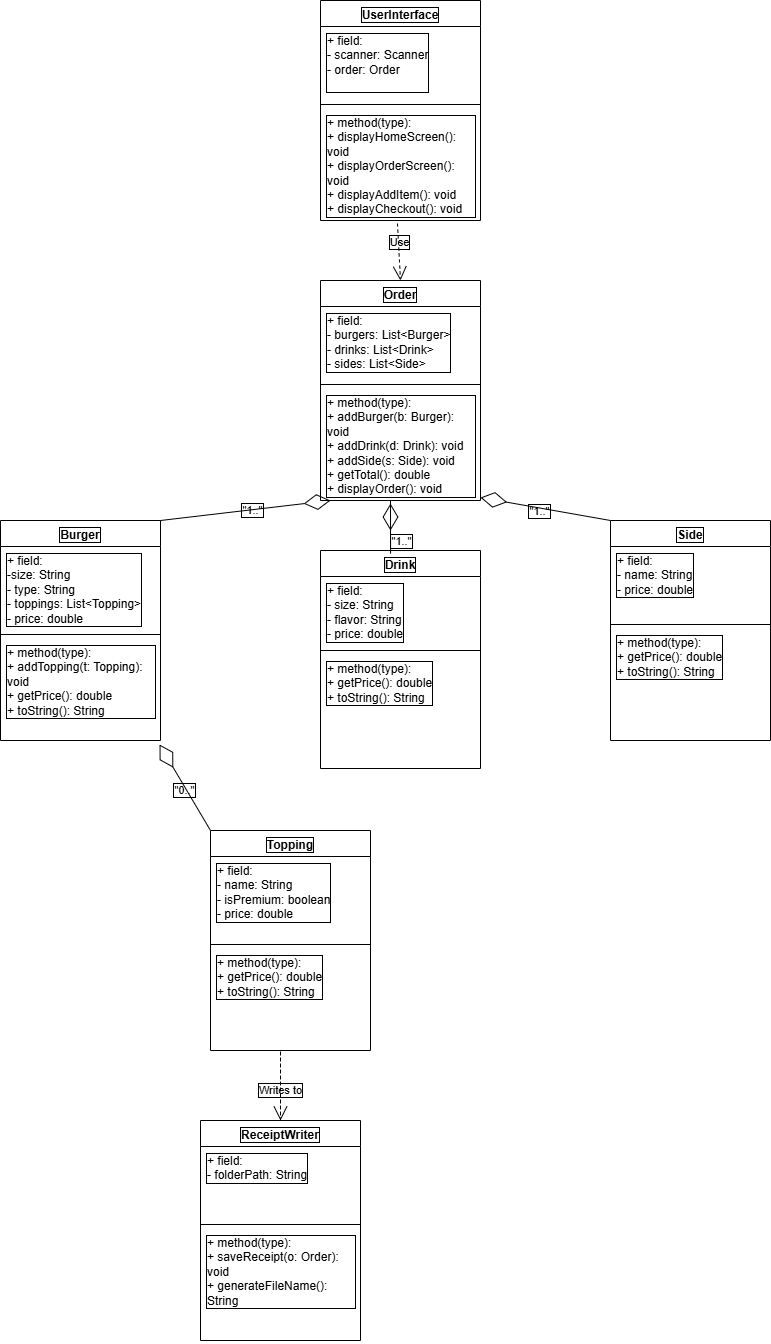

The diagram above was exported from draw.io. Its source (the exported page's mxGraphModel, read from the mxfile embedded in the PNG):
<mxGraphModel dx="1779" dy="627" grid="1" gridSize="10" guides="1" tooltips="1" connect="1" arrows="1" fold="1" page="1" pageScale="1" pageWidth="850" pageHeight="1100" background="#ffffff" math="0" shadow="0">
  <root>
    <mxCell id="0" />
    <mxCell id="1" parent="0" />
    <mxCell id="GeTqubDzQMiZyxKvPtkV-5" value="Topping" style="swimlane;fontStyle=1;align=center;verticalAlign=top;childLayout=stackLayout;horizontal=1;startSize=26;horizontalStack=0;resizeParent=1;resizeParentMax=0;resizeLast=0;collapsible=1;marginBottom=0;whiteSpace=wrap;html=1;fontColor=light-dark(#000000,#111111);labelBackgroundColor=none;labelBorderColor=light-dark(default, #050505);" parent="1" vertex="1">
      <mxGeometry x="-310" y="870" width="160" height="220" as="geometry" />
    </mxCell>
    <mxCell id="GeTqubDzQMiZyxKvPtkV-6" value="+ field:&amp;nbsp;&lt;div&gt;&lt;div&gt;- name: String&lt;/div&gt;&lt;div&gt;- isPremium: boolean&lt;/div&gt;&lt;div&gt;- price: double&lt;/div&gt;&lt;/div&gt;" style="text;strokeColor=none;fillColor=none;align=left;verticalAlign=top;spacingLeft=4;spacingRight=4;overflow=hidden;rotatable=0;points=[[0,0.5],[1,0.5]];portConstraint=eastwest;whiteSpace=wrap;html=1;fontColor=light-dark(#000000,#111111);labelBackgroundColor=none;labelBorderColor=light-dark(default, #050505);" parent="GeTqubDzQMiZyxKvPtkV-5" vertex="1">
      <mxGeometry y="26" width="160" height="84" as="geometry" />
    </mxCell>
    <mxCell id="GeTqubDzQMiZyxKvPtkV-7" value="" style="line;strokeWidth=1;fillColor=none;align=left;verticalAlign=middle;spacingTop=-1;spacingLeft=3;spacingRight=3;rotatable=0;labelPosition=right;points=[];portConstraint=eastwest;strokeColor=inherit;fontColor=light-dark(#000000,#111111);labelBackgroundColor=none;labelBorderColor=light-dark(default, #050505);" parent="GeTqubDzQMiZyxKvPtkV-5" vertex="1">
      <mxGeometry y="110" width="160" height="8" as="geometry" />
    </mxCell>
    <mxCell id="GeTqubDzQMiZyxKvPtkV-8" value="+ method(type):&amp;nbsp;&lt;div&gt;&lt;div&gt;+ getPrice(): double&lt;/div&gt;&lt;div&gt;+ toString(): String&lt;/div&gt;&lt;/div&gt;" style="text;strokeColor=none;fillColor=none;align=left;verticalAlign=top;spacingLeft=4;spacingRight=4;overflow=hidden;rotatable=0;points=[[0,0.5],[1,0.5]];portConstraint=eastwest;whiteSpace=wrap;html=1;fontColor=light-dark(#000000,#111111);labelBackgroundColor=none;labelBorderColor=light-dark(default, #050505);" parent="GeTqubDzQMiZyxKvPtkV-5" vertex="1">
      <mxGeometry y="118" width="160" height="102" as="geometry" />
    </mxCell>
    <mxCell id="GeTqubDzQMiZyxKvPtkV-9" value="Drink" style="swimlane;fontStyle=1;align=center;verticalAlign=top;childLayout=stackLayout;horizontal=1;startSize=26;horizontalStack=0;resizeParent=1;resizeParentMax=0;resizeLast=0;collapsible=1;marginBottom=0;whiteSpace=wrap;html=1;fontColor=light-dark(#000000,#111111);labelBackgroundColor=none;labelBorderColor=light-dark(default, #050505);" parent="1" vertex="1">
      <mxGeometry x="-200" y="590" width="160" height="218" as="geometry" />
    </mxCell>
    <mxCell id="GeTqubDzQMiZyxKvPtkV-10" value="+ field:&amp;nbsp;&lt;div&gt;&lt;div&gt;- size: String&lt;/div&gt;&lt;div&gt;- flavor: String&lt;/div&gt;&lt;div&gt;- price: double&lt;/div&gt;&lt;/div&gt;" style="text;strokeColor=none;fillColor=none;align=left;verticalAlign=top;spacingLeft=4;spacingRight=4;overflow=hidden;rotatable=0;points=[[0,0.5],[1,0.5]];portConstraint=eastwest;whiteSpace=wrap;html=1;fontColor=light-dark(#000000,#111111);labelBackgroundColor=none;labelBorderColor=light-dark(default, #050505);" parent="GeTqubDzQMiZyxKvPtkV-9" vertex="1">
      <mxGeometry y="26" width="160" height="70" as="geometry" />
    </mxCell>
    <mxCell id="GeTqubDzQMiZyxKvPtkV-11" value="" style="line;strokeWidth=1;fillColor=none;align=left;verticalAlign=middle;spacingTop=-1;spacingLeft=3;spacingRight=3;rotatable=0;labelPosition=right;points=[];portConstraint=eastwest;strokeColor=inherit;fontColor=light-dark(#000000,#111111);labelBackgroundColor=none;labelBorderColor=light-dark(default, #050505);" parent="GeTqubDzQMiZyxKvPtkV-9" vertex="1">
      <mxGeometry y="96" width="160" height="8" as="geometry" />
    </mxCell>
    <mxCell id="GeTqubDzQMiZyxKvPtkV-12" value="+ method(type):&amp;nbsp;&lt;div&gt;&lt;div&gt;+ getPrice(): double&lt;/div&gt;&lt;div&gt;+ toString(): String&lt;/div&gt;&lt;/div&gt;" style="text;strokeColor=none;fillColor=none;align=left;verticalAlign=top;spacingLeft=4;spacingRight=4;overflow=hidden;rotatable=0;points=[[0,0.5],[1,0.5]];portConstraint=eastwest;whiteSpace=wrap;html=1;fontColor=light-dark(#000000,#111111);labelBackgroundColor=none;labelBorderColor=light-dark(default, #050505);" parent="GeTqubDzQMiZyxKvPtkV-9" vertex="1">
      <mxGeometry y="104" width="160" height="114" as="geometry" />
    </mxCell>
    <mxCell id="GeTqubDzQMiZyxKvPtkV-13" value="UserInterface" style="swimlane;fontStyle=1;align=center;verticalAlign=top;childLayout=stackLayout;horizontal=1;startSize=26;horizontalStack=0;resizeParent=1;resizeParentMax=0;resizeLast=0;collapsible=1;marginBottom=0;whiteSpace=wrap;html=1;fontColor=light-dark(#000000,#111111);labelBackgroundColor=none;labelBorderColor=light-dark(default, #050505);" parent="1" vertex="1">
      <mxGeometry x="-200" y="40" width="160" height="220" as="geometry" />
    </mxCell>
    <mxCell id="GeTqubDzQMiZyxKvPtkV-14" value="+ field:&amp;nbsp;&lt;div&gt;&lt;div&gt;- scanner: Scanner&lt;/div&gt;&lt;div&gt;- order: Order&lt;/div&gt;&lt;/div&gt;&lt;div&gt;&lt;br&gt;&lt;/div&gt;" style="text;strokeColor=none;fillColor=none;align=left;verticalAlign=top;spacingLeft=4;spacingRight=4;overflow=hidden;rotatable=0;points=[[0,0.5],[1,0.5]];portConstraint=eastwest;whiteSpace=wrap;html=1;fontColor=light-dark(#000000,#111111);labelBackgroundColor=none;labelBorderColor=light-dark(default, #050505);" parent="GeTqubDzQMiZyxKvPtkV-13" vertex="1">
      <mxGeometry y="26" width="160" height="74" as="geometry" />
    </mxCell>
    <mxCell id="GeTqubDzQMiZyxKvPtkV-15" value="" style="line;strokeWidth=1;fillColor=none;align=left;verticalAlign=middle;spacingTop=-1;spacingLeft=3;spacingRight=3;rotatable=0;labelPosition=right;points=[];portConstraint=eastwest;strokeColor=inherit;fontColor=light-dark(#000000,#111111);labelBackgroundColor=none;labelBorderColor=light-dark(default, #050505);" parent="GeTqubDzQMiZyxKvPtkV-13" vertex="1">
      <mxGeometry y="100" width="160" height="8" as="geometry" />
    </mxCell>
    <mxCell id="GeTqubDzQMiZyxKvPtkV-16" value="+ method(type):&amp;nbsp;&lt;div&gt;&lt;div&gt;+ displayHomeScreen(): void&lt;/div&gt;&lt;div&gt;+ displayOrderScreen(): void&lt;/div&gt;&lt;div&gt;+ displayAddItem(): void&lt;/div&gt;&lt;div&gt;+ displayCheckout(): void&lt;/div&gt;&lt;/div&gt;" style="text;strokeColor=none;fillColor=none;align=left;verticalAlign=top;spacingLeft=4;spacingRight=4;overflow=hidden;rotatable=0;points=[[0,0.5],[1,0.5]];portConstraint=eastwest;whiteSpace=wrap;html=1;fontColor=light-dark(#000000,#111111);labelBackgroundColor=none;labelBorderColor=light-dark(default, #050505);" parent="GeTqubDzQMiZyxKvPtkV-13" vertex="1">
      <mxGeometry y="108" width="160" height="112" as="geometry" />
    </mxCell>
    <mxCell id="GeTqubDzQMiZyxKvPtkV-17" value="ReceiptWriter" style="swimlane;fontStyle=1;align=center;verticalAlign=top;childLayout=stackLayout;horizontal=1;startSize=26;horizontalStack=0;resizeParent=1;resizeParentMax=0;resizeLast=0;collapsible=1;marginBottom=0;whiteSpace=wrap;html=1;fontColor=light-dark(#000000,#111111);labelBackgroundColor=none;labelBorderColor=light-dark(default, #050505);" parent="1" vertex="1">
      <mxGeometry x="-320" y="1160" width="160" height="220" as="geometry" />
    </mxCell>
    <mxCell id="GeTqubDzQMiZyxKvPtkV-18" value="+ field:&amp;nbsp;&lt;div&gt;- folderPath: String&lt;/div&gt;" style="text;strokeColor=none;fillColor=none;align=left;verticalAlign=top;spacingLeft=4;spacingRight=4;overflow=hidden;rotatable=0;points=[[0,0.5],[1,0.5]];portConstraint=eastwest;whiteSpace=wrap;html=1;fontColor=light-dark(#000000,#111111);labelBackgroundColor=none;labelBorderColor=light-dark(default, #050505);" parent="GeTqubDzQMiZyxKvPtkV-17" vertex="1">
      <mxGeometry y="26" width="160" height="74" as="geometry" />
    </mxCell>
    <mxCell id="GeTqubDzQMiZyxKvPtkV-19" value="" style="line;strokeWidth=1;fillColor=none;align=left;verticalAlign=middle;spacingTop=-1;spacingLeft=3;spacingRight=3;rotatable=0;labelPosition=right;points=[];portConstraint=eastwest;strokeColor=inherit;fontColor=light-dark(#000000,#111111);labelBackgroundColor=none;labelBorderColor=light-dark(default, #050505);" parent="GeTqubDzQMiZyxKvPtkV-17" vertex="1">
      <mxGeometry y="100" width="160" height="8" as="geometry" />
    </mxCell>
    <mxCell id="GeTqubDzQMiZyxKvPtkV-20" value="+ method(type):&amp;nbsp;&lt;div&gt;&lt;div&gt;+ saveReceipt(o: Order): void&lt;/div&gt;&lt;div&gt;+ generateFileName(): String&lt;/div&gt;&lt;/div&gt;" style="text;strokeColor=none;fillColor=none;align=left;verticalAlign=top;spacingLeft=4;spacingRight=4;overflow=hidden;rotatable=0;points=[[0,0.5],[1,0.5]];portConstraint=eastwest;whiteSpace=wrap;html=1;fontColor=light-dark(#000000,#111111);labelBackgroundColor=none;labelBorderColor=light-dark(default, #050505);" parent="GeTqubDzQMiZyxKvPtkV-17" vertex="1">
      <mxGeometry y="108" width="160" height="112" as="geometry" />
    </mxCell>
    <mxCell id="GeTqubDzQMiZyxKvPtkV-21" value="Order" style="swimlane;fontStyle=1;align=center;verticalAlign=top;childLayout=stackLayout;horizontal=1;startSize=26;horizontalStack=0;resizeParent=1;resizeParentMax=0;resizeLast=0;collapsible=1;marginBottom=0;whiteSpace=wrap;html=1;fontColor=light-dark(#000000,#111111);labelBackgroundColor=none;labelBorderColor=light-dark(default, #050505);" parent="1" vertex="1">
      <mxGeometry x="-200" y="320" width="160" height="220" as="geometry" />
    </mxCell>
    <mxCell id="GeTqubDzQMiZyxKvPtkV-22" value="+ field:&amp;nbsp;&lt;div&gt;&lt;div&gt;- burgers: List&amp;lt;Burger&amp;gt;&lt;/div&gt;&lt;div&gt;- drinks: List&amp;lt;Drink&amp;gt;&lt;/div&gt;&lt;div&gt;- sides: List&amp;lt;Side&amp;gt;&lt;/div&gt;&lt;/div&gt;" style="text;strokeColor=none;fillColor=none;align=left;verticalAlign=top;spacingLeft=4;spacingRight=4;overflow=hidden;rotatable=0;points=[[0,0.5],[1,0.5]];portConstraint=eastwest;whiteSpace=wrap;html=1;fontColor=light-dark(#000000,#111111);labelBackgroundColor=none;labelBorderColor=light-dark(default, #050505);" parent="GeTqubDzQMiZyxKvPtkV-21" vertex="1">
      <mxGeometry y="26" width="160" height="74" as="geometry" />
    </mxCell>
    <mxCell id="GeTqubDzQMiZyxKvPtkV-23" value="" style="line;strokeWidth=1;fillColor=none;align=left;verticalAlign=middle;spacingTop=-1;spacingLeft=3;spacingRight=3;rotatable=0;labelPosition=right;points=[];portConstraint=eastwest;strokeColor=inherit;fontColor=light-dark(#000000,#111111);labelBackgroundColor=none;labelBorderColor=light-dark(default, #050505);" parent="GeTqubDzQMiZyxKvPtkV-21" vertex="1">
      <mxGeometry y="100" width="160" height="8" as="geometry" />
    </mxCell>
    <mxCell id="GeTqubDzQMiZyxKvPtkV-24" value="+ method(type):&amp;nbsp;&lt;div&gt;&lt;div&gt;+ addBurger(b: Burger): void&lt;/div&gt;&lt;div&gt;+ addDrink(d: Drink): void&lt;/div&gt;&lt;div&gt;+ addSide(s: Side): void&lt;/div&gt;&lt;div&gt;+ getTotal(): double&lt;/div&gt;&lt;div&gt;+ displayOrder(): void&lt;/div&gt;&lt;/div&gt;" style="text;strokeColor=none;fillColor=none;align=left;verticalAlign=top;spacingLeft=4;spacingRight=4;overflow=hidden;rotatable=0;points=[[0,0.5],[1,0.5]];portConstraint=eastwest;whiteSpace=wrap;html=1;fontColor=light-dark(#000000,#111111);labelBackgroundColor=none;labelBorderColor=light-dark(default, #050505);" parent="GeTqubDzQMiZyxKvPtkV-21" vertex="1">
      <mxGeometry y="108" width="160" height="112" as="geometry" />
    </mxCell>
    <mxCell id="GeTqubDzQMiZyxKvPtkV-25" value="Burger" style="swimlane;fontStyle=1;align=center;verticalAlign=top;childLayout=stackLayout;horizontal=1;startSize=26;horizontalStack=0;resizeParent=1;resizeParentMax=0;resizeLast=0;collapsible=1;marginBottom=0;whiteSpace=wrap;html=1;fontColor=light-dark(#000000,#111111);labelBackgroundColor=none;labelBorderColor=light-dark(default, #050505);" parent="1" vertex="1">
      <mxGeometry x="-520" y="560" width="160" height="220" as="geometry" />
    </mxCell>
    <mxCell id="GeTqubDzQMiZyxKvPtkV-26" value="+ field:&amp;nbsp;&lt;div&gt;&lt;div&gt;-size: String&lt;/div&gt;&lt;div&gt;- type: String&lt;/div&gt;&lt;div&gt;- toppings: List&amp;lt;Topping&amp;gt;&lt;/div&gt;&lt;div&gt;- price: double&lt;/div&gt;&lt;/div&gt;" style="text;strokeColor=none;fillColor=none;align=left;verticalAlign=top;spacingLeft=4;spacingRight=4;overflow=hidden;rotatable=0;points=[[0,0.5],[1,0.5]];portConstraint=eastwest;whiteSpace=wrap;html=1;fontColor=light-dark(#000000,#111111);labelBackgroundColor=none;labelBorderColor=light-dark(default, #050505);" parent="GeTqubDzQMiZyxKvPtkV-25" vertex="1">
      <mxGeometry y="26" width="160" height="84" as="geometry" />
    </mxCell>
    <mxCell id="GeTqubDzQMiZyxKvPtkV-27" value="" style="line;strokeWidth=1;fillColor=none;align=left;verticalAlign=middle;spacingTop=-1;spacingLeft=3;spacingRight=3;rotatable=0;labelPosition=right;points=[];portConstraint=eastwest;strokeColor=inherit;fontColor=light-dark(#000000,#111111);labelBackgroundColor=none;labelBorderColor=light-dark(default, #050505);" parent="GeTqubDzQMiZyxKvPtkV-25" vertex="1">
      <mxGeometry y="110" width="160" height="8" as="geometry" />
    </mxCell>
    <mxCell id="GeTqubDzQMiZyxKvPtkV-28" value="+ method(type):&amp;nbsp;&lt;div&gt;&lt;div&gt;+ addTopping(t: Topping): void&lt;/div&gt;&lt;div&gt;+ getPrice(): double&lt;/div&gt;&lt;div&gt;+ toString(): String&lt;/div&gt;&lt;/div&gt;" style="text;strokeColor=none;fillColor=none;align=left;verticalAlign=top;spacingLeft=4;spacingRight=4;overflow=hidden;rotatable=0;points=[[0,0.5],[1,0.5]];portConstraint=eastwest;whiteSpace=wrap;html=1;fontColor=light-dark(#000000,#111111);labelBackgroundColor=none;labelBorderColor=light-dark(default, #050505);" parent="GeTqubDzQMiZyxKvPtkV-25" vertex="1">
      <mxGeometry y="118" width="160" height="102" as="geometry" />
    </mxCell>
    <mxCell id="GeTqubDzQMiZyxKvPtkV-29" value="Side" style="swimlane;fontStyle=1;align=center;verticalAlign=top;childLayout=stackLayout;horizontal=1;startSize=26;horizontalStack=0;resizeParent=1;resizeParentMax=0;resizeLast=0;collapsible=1;marginBottom=0;whiteSpace=wrap;html=1;fontColor=light-dark(#000000,#111111);labelBackgroundColor=none;labelBorderColor=light-dark(default, #050505);" parent="1" vertex="1">
      <mxGeometry x="90" y="560" width="160" height="220" as="geometry" />
    </mxCell>
    <mxCell id="GeTqubDzQMiZyxKvPtkV-30" value="+ field:&amp;nbsp;&lt;div&gt;&lt;div&gt;- name: String&lt;/div&gt;&lt;div&gt;- price: double&lt;/div&gt;&lt;/div&gt;" style="text;strokeColor=none;fillColor=none;align=left;verticalAlign=top;spacingLeft=4;spacingRight=4;overflow=hidden;rotatable=0;points=[[0,0.5],[1,0.5]];portConstraint=eastwest;whiteSpace=wrap;html=1;fontColor=light-dark(#000000,#111111);labelBackgroundColor=none;labelBorderColor=light-dark(default, #050505);" parent="GeTqubDzQMiZyxKvPtkV-29" vertex="1">
      <mxGeometry y="26" width="160" height="74" as="geometry" />
    </mxCell>
    <mxCell id="GeTqubDzQMiZyxKvPtkV-31" value="" style="line;strokeWidth=1;fillColor=none;align=left;verticalAlign=middle;spacingTop=-1;spacingLeft=3;spacingRight=3;rotatable=0;labelPosition=right;points=[];portConstraint=eastwest;strokeColor=inherit;fontColor=light-dark(#000000,#111111);labelBackgroundColor=none;labelBorderColor=light-dark(default, #050505);" parent="GeTqubDzQMiZyxKvPtkV-29" vertex="1">
      <mxGeometry y="100" width="160" height="8" as="geometry" />
    </mxCell>
    <mxCell id="GeTqubDzQMiZyxKvPtkV-32" value="+ method(type):&amp;nbsp;&lt;div&gt;&lt;div&gt;+ getPrice(): double&lt;/div&gt;&lt;div&gt;+ toString(): String&lt;/div&gt;&lt;/div&gt;" style="text;strokeColor=none;fillColor=none;align=left;verticalAlign=top;spacingLeft=4;spacingRight=4;overflow=hidden;rotatable=0;points=[[0,0.5],[1,0.5]];portConstraint=eastwest;whiteSpace=wrap;html=1;fontColor=light-dark(#000000,#111111);labelBackgroundColor=none;labelBorderColor=light-dark(default, #050505);" parent="GeTqubDzQMiZyxKvPtkV-29" vertex="1">
      <mxGeometry y="108" width="160" height="112" as="geometry" />
    </mxCell>
    <mxCell id="GeTqubDzQMiZyxKvPtkV-35" value="Use" style="endArrow=open;endSize=12;dashed=1;html=1;rounded=0;verticalAlign=bottom;entryX=0.5;entryY=0;entryDx=0;entryDy=0;exitX=0.481;exitY=1.027;exitDx=0;exitDy=0;exitPerimeter=0;fontColor=light-dark(#000000,#111111);labelBackgroundColor=none;labelBorderColor=light-dark(default, #050505);" parent="1" source="GeTqubDzQMiZyxKvPtkV-16" target="GeTqubDzQMiZyxKvPtkV-21" edge="1">
      <mxGeometry width="160" relative="1" as="geometry">
        <mxPoint x="80" y="270" as="sourcePoint" />
        <mxPoint x="80" y="320" as="targetPoint" />
        <Array as="points" />
      </mxGeometry>
    </mxCell>
    <mxCell id="GeTqubDzQMiZyxKvPtkV-40" value="Writes to" style="endArrow=open;endSize=12;dashed=1;html=1;rounded=0;exitX=0.5;exitY=0;exitDx=0;exitDy=0;fontColor=light-dark(#000000,#111111);labelBackgroundColor=none;labelBorderColor=light-dark(default, #050505);" parent="1" source="GeTqubDzQMiZyxKvPtkV-17" edge="1">
      <mxGeometry x="0.5714" width="160" relative="1" as="geometry">
        <mxPoint x="160" y="1140" as="sourcePoint" />
        <mxPoint x="-240" y="1160" as="targetPoint" />
        <Array as="points">
          <mxPoint x="-240" y="1090" />
        </Array>
        <mxPoint as="offset" />
      </mxGeometry>
    </mxCell>
    <mxCell id="JiLhbWRoTlfwQXL1R18L-6" value="" style="endArrow=diamondThin;endFill=0;endSize=24;html=1;rounded=0;exitX=1;exitY=0;exitDx=0;exitDy=0;fontColor=light-dark(#000000,#111111);labelBackgroundColor=none;labelBorderColor=light-dark(default, #050505);" parent="1" source="GeTqubDzQMiZyxKvPtkV-25" edge="1">
      <mxGeometry width="160" relative="1" as="geometry">
        <mxPoint x="-350" y="540" as="sourcePoint" />
        <mxPoint x="-190" y="540" as="targetPoint" />
      </mxGeometry>
    </mxCell>
    <mxCell id="JiLhbWRoTlfwQXL1R18L-7" value="&quot;1..&quot;" style="edgeLabel;html=1;align=center;verticalAlign=middle;resizable=0;points=[];fontColor=light-dark(#000000,#111111);labelBackgroundColor=none;labelBorderColor=light-dark(default, #050505);" parent="JiLhbWRoTlfwQXL1R18L-6" vertex="1" connectable="0">
      <mxGeometry x="0.071" relative="1" as="geometry">
        <mxPoint as="offset" />
      </mxGeometry>
    </mxCell>
    <mxCell id="JiLhbWRoTlfwQXL1R18L-9" value="" style="endArrow=diamondThin;endFill=0;endSize=24;html=1;rounded=0;exitX=0.438;exitY=0.014;exitDx=0;exitDy=0;exitPerimeter=0;fontColor=light-dark(#000000,#111111);labelBackgroundColor=none;labelBorderColor=light-dark(default, #050505);" parent="1" source="GeTqubDzQMiZyxKvPtkV-9" edge="1">
      <mxGeometry width="160" relative="1" as="geometry">
        <mxPoint x="-130" y="590" as="sourcePoint" />
        <mxPoint x="-130" y="570" as="targetPoint" />
        <Array as="points">
          <mxPoint x="-130" y="540" />
        </Array>
      </mxGeometry>
    </mxCell>
    <mxCell id="JiLhbWRoTlfwQXL1R18L-13" value="&quot;1..&quot;" style="edgeLabel;html=1;align=center;verticalAlign=middle;resizable=0;points=[];fontColor=light-dark(#000000,#111111);labelBackgroundColor=none;labelBorderColor=light-dark(default, #050505);" parent="JiLhbWRoTlfwQXL1R18L-9" vertex="1" connectable="0">
      <mxGeometry x="-0.48" relative="1" as="geometry">
        <mxPoint x="10" y="9" as="offset" />
      </mxGeometry>
    </mxCell>
    <mxCell id="JiLhbWRoTlfwQXL1R18L-10" value="" style="endArrow=diamondThin;endFill=0;endSize=24;html=1;rounded=0;entryX=0.981;entryY=0.438;entryDx=0;entryDy=0;entryPerimeter=0;exitX=0;exitY=0;exitDx=0;exitDy=0;fontColor=light-dark(#000000,#111111);labelBackgroundColor=none;labelBorderColor=light-dark(default, #050505);" parent="1" source="GeTqubDzQMiZyxKvPtkV-29" edge="1">
      <mxGeometry width="160" relative="1" as="geometry">
        <mxPoint x="83.04" y="560" as="sourcePoint" />
        <mxPoint x="-39.999999999999964" y="537.056" as="targetPoint" />
      </mxGeometry>
    </mxCell>
    <mxCell id="JiLhbWRoTlfwQXL1R18L-14" value="&quot;1..&quot;" style="edgeLabel;html=1;align=center;verticalAlign=middle;resizable=0;points=[];fontColor=light-dark(#000000,#111111);labelBackgroundColor=none;labelBorderColor=light-dark(default, #050505);" parent="JiLhbWRoTlfwQXL1R18L-10" vertex="1" connectable="0">
      <mxGeometry x="0.0039" y="4" relative="1" as="geometry">
        <mxPoint x="-6" y="-2" as="offset" />
      </mxGeometry>
    </mxCell>
    <mxCell id="JiLhbWRoTlfwQXL1R18L-12" value="" style="endArrow=diamondThin;endFill=0;endSize=24;html=1;rounded=0;exitX=0;exitY=0;exitDx=0;exitDy=0;entryX=0.994;entryY=1.039;entryDx=0;entryDy=0;entryPerimeter=0;fontColor=light-dark(#000000,#111111);labelBackgroundColor=none;labelBorderColor=light-dark(default, #050505);" parent="1" source="GeTqubDzQMiZyxKvPtkV-5" target="GeTqubDzQMiZyxKvPtkV-28" edge="1">
      <mxGeometry width="160" relative="1" as="geometry">
        <mxPoint x="-530" y="830" as="sourcePoint" />
        <mxPoint x="-370" y="830" as="targetPoint" />
      </mxGeometry>
    </mxCell>
    <mxCell id="JiLhbWRoTlfwQXL1R18L-15" value="&quot;0..&quot;" style="edgeLabel;html=1;align=center;verticalAlign=middle;resizable=0;points=[];fontColor=light-dark(#000000,#111111);labelBackgroundColor=none;labelBorderColor=light-dark(default, #050505);" parent="JiLhbWRoTlfwQXL1R18L-12" vertex="1" connectable="0">
      <mxGeometry x="-0.0465" y="2" relative="1" as="geometry">
        <mxPoint as="offset" />
      </mxGeometry>
    </mxCell>
  </root>
</mxGraphModel>